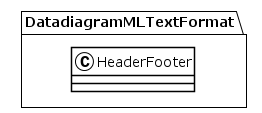

The diagram above was rendered by PlantUML. Its source (embedded in the PNG):
@startuml
!theme plain
package DatadiagramMLTextFormat {
class HeaderFooter {
}
}
@enduml